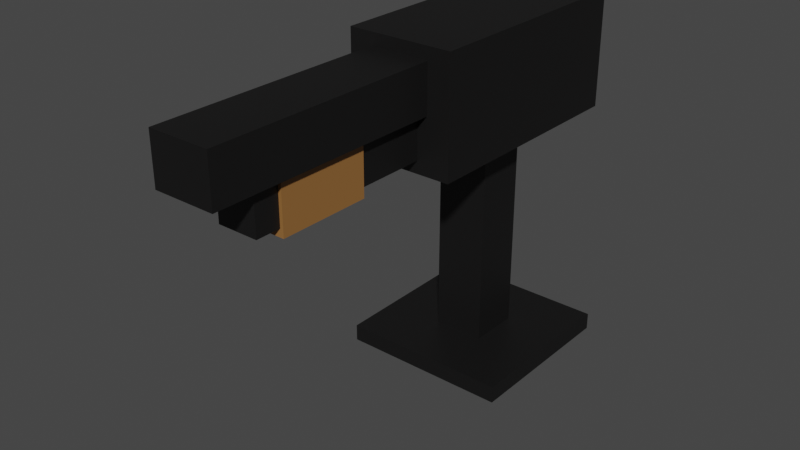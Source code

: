 # Source: Shotgun.blend  (saved by Blender 3.4.6; exported with 4.5.12 LTS)
import bpy
from mathutils import Matrix  # noqa: F401  (used for matrix-valued properties, if any)

bpy.ops.wm.read_factory_settings(use_empty=True)
scene = bpy.context.scene
scene.name = 'Scene'

# ---- collections
col_collection = bpy.data.collections.new('Collection'); scene.collection.children.link(col_collection)

# ---- materials (node trees are filled in below, after node groups)
mat_steel = bpy.data.materials.new('Steel')
mat_steel.use_transparent_shadow = False
mat_handle = bpy.data.materials.new('Handle')
mat_handle.use_transparent_shadow = False

# ---- material node trees
mat_steel.use_nodes = True; mat_steel.node_tree.nodes.clear()
_N = mat_steel.node_tree.nodes; _L = mat_steel.node_tree.links
n0 = _N.new('ShaderNodeBsdfPrincipled'); n0.name = 'Principled BSDF'; n0.location = (10, 300)
n0.distribution = 'GGX'
n0.subsurface_method = 'RANDOM_WALK_SKIN'
n0.inputs[0].default_value = (0.0331, 0.03228, 0.03228, 1.0)
n0.inputs[1].default_value = 0.8
n0.inputs[3].default_value = 1.45
n0.inputs[27].default_value = (0.0, 0.0, 0.0, 1.0)
n0.inputs[28].default_value = 1.0
n1 = _N.new('ShaderNodeOutputMaterial'); n1.name = 'Material Output'; n1.location = (300, 300)
_L.new(n0.outputs[0], n1.inputs[0])
n1.is_active_output = True
mat_handle.use_nodes = True; mat_handle.node_tree.nodes.clear()
_N = mat_handle.node_tree.nodes; _L = mat_handle.node_tree.links
n0 = _N.new('ShaderNodeBsdfPrincipled'); n0.name = 'Principled BSDF'; n0.location = (10, 300)
n0.distribution = 'GGX'
n0.subsurface_method = 'RANDOM_WALK_SKIN'
n0.inputs[0].default_value = (0.2957, 0.1367, 0.03937, 1.0)
n0.inputs[3].default_value = 1.45
n0.inputs[27].default_value = (0.0, 0.0, 0.0, 1.0)
n0.inputs[28].default_value = 1.0
n1 = _N.new('ShaderNodeOutputMaterial'); n1.name = 'Material Output'; n1.location = (300, 300)
_L.new(n0.outputs[0], n1.inputs[0])
n1.is_active_output = True

# ---- world
world_world = bpy.data.worlds.new('World'); scene.world = world_world
world_world.use_nodes = True; world_world.node_tree.nodes.clear()
_N = world_world.node_tree.nodes; _L = world_world.node_tree.links
n0 = _N.new('ShaderNodeOutputWorld'); n0.name = 'World Output'; n0.location = (300, 300)
n1 = _N.new('ShaderNodeBackground'); n1.name = 'Background'; n1.location = (10, 300)
n1.inputs[0].default_value = (0.05088, 0.05088, 0.05088, 1.0)
_L.new(n1.outputs[0], n0.inputs[0])
n0.is_active_output = True
world_world.color = (0.05088, 0.05088, 0.05088)
world_world.use_sun_shadow = False
world_world.sun_shadow_jitter_overblur = 0.0

# ---- meshes
me_cube_001 = bpy.data.meshes.new('Cube.001')
me_cube_001.from_pydata([(-2.067, 8.53, 1.0), (-2.067, 13.03, 1.0), (-2.067, 8.53, -1.0), (-2.067, 13.03, -1.0), (2.067, 8.53, 1.0), (2.067, 13.03, 1.0), (2.067, 8.53, -1.0), (2.067, 13.03, -1.0), (-1.175, 10.67, 2.977), (-1.175, 12.54, 2.977), (-1.175, 10.67, 0.9772), (-1.175, 12.54, 0.9772), (1.175, 10.67, 2.977), (1.175, 12.54, 2.977), (1.175, 10.67, 0.9772), (1.175, 12.54, 0.9772), (-0.7897, 9.01, 2.58), (-0.7897, 10.88, 2.58), (-0.7897, 9.01, 0.9902), (-0.7897, 10.88, 0.9902), (0.7897, 9.01, 2.58), (0.7897, 10.88, 2.58), (0.7897, 9.01, 0.9902), (0.7897, 10.88, 0.9902), (-0.9139, 8.704, 2.374), (-0.9139, 10.87, 2.374), (-0.9139, 8.704, 1.605), (-0.9139, 10.87, 1.605), (0.9139, 8.704, 2.374), (0.9139, 10.87, 2.374), (0.9139, 8.704, 1.605), (0.9139, 10.87, 1.605), (1.0, 8.923, -0.2168), (1.0, -0.3003, -0.2168), (1.0, 8.923, 0.2168), (1.0, -0.3003, 0.2168), (-1.0, 8.923, -0.2168), (-1.0, -0.3003, -0.2168), (-1.0, 8.923, 0.2168), (-1.0, -0.3003, 0.2168), (-3.284, -0.3284, 0.7121), (-3.284, 0.3284, 0.7121), (-3.284, -0.3284, -0.7121), (-3.284, 0.3284, -0.7121), (3.284, -0.3284, 0.7121), (3.284, 0.3284, 0.7121), (3.284, -0.3284, -0.7121), (3.284, 0.3284, -0.7121)], [], [(0, 1, 3, 2), (2, 3, 7, 6), (6, 7, 5, 4), (4, 5, 1, 0), (2, 6, 4, 0), (7, 3, 1, 5), (8, 9, 11, 10), (10, 11, 15, 14), (14, 15, 13, 12), (12, 13, 9, 8), (10, 14, 12, 8), (15, 11, 9, 13), (16, 17, 19, 18), (18, 19, 23, 22), (22, 23, 21, 20), (20, 21, 17, 16), (18, 22, 20, 16), (23, 19, 17, 21), (24, 25, 27, 26), (26, 27, 31, 30), (30, 31, 29, 28), (28, 29, 25, 24), (26, 30, 28, 24), (31, 27, 25, 29), (32, 36, 38, 34), (35, 34, 38, 39), (39, 38, 36, 37), (37, 33, 35, 39), (33, 32, 34, 35), (37, 36, 32, 33), (40, 41, 43, 42), (42, 43, 47, 46), (46, 47, 45, 44), (44, 45, 41, 40), (42, 46, 44, 40), (47, 43, 41, 45)])
me_cube_001.polygons.foreach_set('material_index', [0, 0, 0, 0, 0, 0, 0, 0, 0, 0, 0, 0, 0, 0, 0, 0, 0, 0, 1, 1, 1, 1, 1, 1, 0, 0, 0, 0, 0, 0, 0, 0, 0, 0, 0, 0])
_uv = me_cube_001.uv_layers.new(name='UVMap')
_uv.uv.foreach_set('vector', [0.375, 0.0, 0.625, 0.0, 0.625, 0.25, 0.375, 0.25, 0.375, 0.25, 0.625, 0.25, 0.625, 0.5, 0.375, 0.5, 0.375, 0.5, 0.625, 0.5, 0.625, 0.75, 0.375, 0.75, 0.375, 0.75, 0.625, 0.75, 0.625, 1.0, 0.375, 1.0, 0.125, 0.5, 0.375, 0.5, 0.375, 0.75, 0.125, 0.75, 0.625, 0.5, 0.875, 0.5, 0.875, 0.75, 0.625, 0.75, 0.375, 0.0, 0.625, 0.0, 0.625, 0.25, 0.375, 0.25, 0.375, 0.25, 0.625, 0.25, 0.625, 0.5, 0.375, 0.5, 0.375, 0.5, 0.625, 0.5, 0.625, 0.75, 0.375, 0.75, 0.375, 0.75, 0.625, 0.75, 0.625, 1.0, 0.375, 1.0, 0.125, 0.5, 0.375, 0.5, 0.375, 0.75, 0.125, 0.75, 0.625, 0.5, 0.875, 0.5, 0.875, 0.75, 0.625, 0.75, 0.375, 0.0, 0.625, 0.0, 0.625, 0.25, 0.375, 0.25, 0.375, 0.25, 0.625, 0.25, 0.625, 0.5, 0.375, 0.5, 0.375, 0.5, 0.625, 0.5, 0.625, 0.75, 0.375, 0.75, 0.375, 0.75, 0.625, 0.75, 0.625, 1.0, 0.375, 1.0, 0.125, 0.5, 0.375, 0.5, 0.375, 0.75, 0.125, 0.75, 0.625, 0.5, 0.875, 0.5, 0.875, 0.75, 0.625, 0.75, 0.375, 0.0, 0.625, 0.0, 0.625, 0.25, 0.375, 0.25, 0.375, 0.25, 0.625, 0.25, 0.625, 0.5, 0.375, 0.5, 0.375, 0.5, 0.625, 0.5, 0.625, 0.75, 0.375, 0.75, 0.375, 0.75, 0.625, 0.75, 0.625, 1.0, 0.375, 1.0, 0.125, 0.5, 0.375, 0.5, 0.375, 0.75, 0.125, 0.75, 0.625, 0.5, 0.875, 0.5, 0.875, 0.75, 0.625, 0.75, 0.625, 0.5, 0.875, 0.5, 0.875, 0.75, 0.625, 0.75, 0.375, 0.75, 0.625, 0.75, 0.625, 1.0, 0.375, 1.0, 0.375, 0.0, 0.625, 0.0, 0.625, 0.25, 0.375, 0.25, 0.125, 0.5, 0.375, 0.5, 0.375, 0.75, 0.125, 0.75, 0.375, 0.5, 0.625, 0.5, 0.625, 0.75, 0.375, 0.75, 0.375, 0.25, 0.625, 0.25, 0.625, 0.5, 0.375, 0.5, 0.375, 0.0, 0.625, 0.0, 0.625, 0.25, 0.375, 0.25, 0.375, 0.25, 0.625, 0.25, 0.625, 0.5, 0.375, 0.5, 0.375, 0.5, 0.625, 0.5, 0.625, 0.75, 0.375, 0.75, 0.375, 0.75, 0.625, 0.75, 0.625, 1.0, 0.375, 1.0, 0.125, 0.5, 0.375, 0.5, 0.375, 0.75, 0.125, 0.75, 0.625, 0.5, 0.875, 0.5, 0.875, 0.75, 0.625, 0.75])
me_cube_001.materials.append(mat_steel)
me_cube_001.materials.append(mat_handle)
me_cube_001.use_mirror_vertex_groups = False
me_cube_001.update()

# ---- objects
ob_shotgun = bpy.data.objects.new('Shotgun', me_cube_001)

# ---- transforms, parenting, visibility, modifiers, constraints
ob_shotgun.location = (0.0, 0.0, 0.0)
ob_shotgun.rotation_euler = (1.571, -0.0, 0.0)
ob_shotgun.scale = (0.06091, 0.06091, 0.2809)
ob_shotgun.lock_rotations_4d = False
ob_shotgun.empty_display_type = 'ARROWS'
ob_shotgun.lineart.crease_threshold = 0.0

# ---- collection membership
col_collection.objects.link(ob_shotgun)

# ---- scene / render settings (as saved in the file)
scene.frame_start = 1; scene.frame_end = 250; scene.frame_set(1)
scene.render.engine = 'BLENDER_EEVEE_NEXT'
scene.cycles.sampling_pattern = 'TABULATED_SOBOL'
scene.cycles.use_light_tree = False
scene.view_settings.view_transform = 'Filmic'
bpy.context.view_layer.update()

# ---- added for rendering (the .blend has no active camera and no usable light): camera, sun
cam_auto = bpy.data.cameras.new('AutoCamera')
cam_auto.lens = 50.0
cam_auto.sensor_width = 36.0
cam_auto.clip_end = 1000.0
ob_auto_camera = bpy.data.objects.new('AutoCamera', cam_auto)
scene.collection.objects.link(ob_auto_camera)
ob_auto_camera.location = (1.33102, -1.87489, 1.45154)
ob_auto_camera.rotation_euler = (1.09748, -7.21219e-08, 0.694738)
scene.camera = ob_auto_camera
light_auto_sun = bpy.data.lights.new('AutoSun', 'SUN')
light_auto_sun.energy = 3.0
light_auto_sun.angle = 0.0523599
ob_auto_sun = bpy.data.objects.new('AutoSun', light_auto_sun)
scene.collection.objects.link(ob_auto_sun)
ob_auto_sun.rotation_euler = (0.872665, 0.174533, 0.523599)
bpy.context.view_layer.update()
